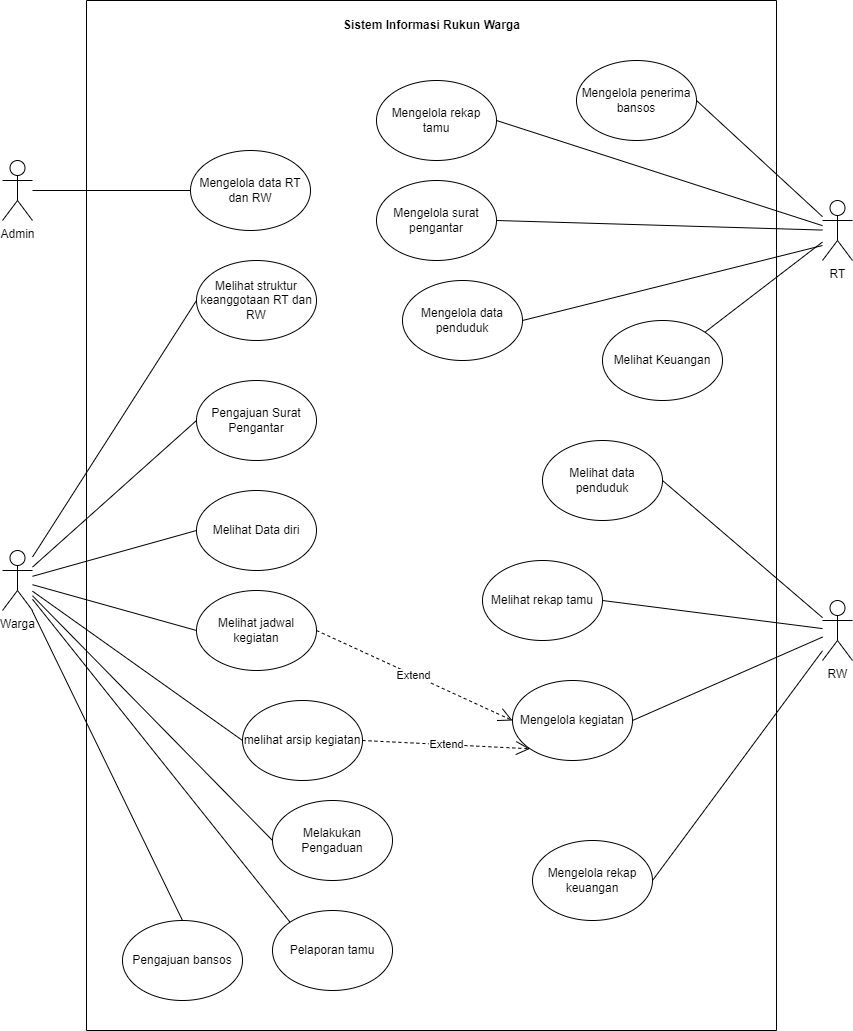

The diagram above was exported from draw.io. Its source (the exported page's mxGraphModel, read from the mxfile embedded in the PNG):
<mxGraphModel dx="136" dy="793" grid="1" gridSize="10" guides="1" tooltips="1" connect="1" arrows="1" fold="1" page="1" pageScale="1" pageWidth="827" pageHeight="1169" math="0" shadow="0">
  <root>
    <mxCell id="0" />
    <mxCell id="1" parent="0" />
    <mxCell id="EGKRXuhLqWim0iza0CtL-4" value="Admin" style="shape=umlActor;verticalLabelPosition=bottom;verticalAlign=top;html=1;outlineConnect=0;" parent="1" vertex="1">
      <mxGeometry x="880" y="200" width="30" height="60" as="geometry" />
    </mxCell>
    <mxCell id="EGKRXuhLqWim0iza0CtL-5" value="" style="swimlane;startSize=0;" parent="1" vertex="1">
      <mxGeometry x="964" y="40" width="690" height="1030" as="geometry" />
    </mxCell>
    <mxCell id="EGKRXuhLqWim0iza0CtL-6" value="&lt;div&gt;&lt;b&gt;Sistem Informasi Rukun Warga&lt;/b&gt;&lt;/div&gt;" style="text;html=1;align=center;verticalAlign=middle;resizable=0;points=[];autosize=1;strokeColor=none;fillColor=none;" parent="EGKRXuhLqWim0iza0CtL-5" vertex="1">
      <mxGeometry x="245" y="10" width="200" height="30" as="geometry" />
    </mxCell>
    <mxCell id="EGKRXuhLqWim0iza0CtL-7" value="Pengajuan Surat Pengantar" style="ellipse;whiteSpace=wrap;html=1;fontStyle=0" parent="EGKRXuhLqWim0iza0CtL-5" vertex="1">
      <mxGeometry x="110" y="380" width="120" height="80" as="geometry" />
    </mxCell>
    <mxCell id="EGKRXuhLqWim0iza0CtL-8" value="Melihat jadwal kegiatan" style="ellipse;whiteSpace=wrap;html=1;fontStyle=0" parent="EGKRXuhLqWim0iza0CtL-5" vertex="1">
      <mxGeometry x="110" y="590" width="120" height="80" as="geometry" />
    </mxCell>
    <mxCell id="EGKRXuhLqWim0iza0CtL-9" value="melihat arsip kegiatan" style="ellipse;whiteSpace=wrap;html=1;fontStyle=0" parent="EGKRXuhLqWim0iza0CtL-5" vertex="1">
      <mxGeometry x="156" y="700" width="120" height="80" as="geometry" />
    </mxCell>
    <mxCell id="EGKRXuhLqWim0iza0CtL-10" value="Melihat struktur keanggotaan RT dan RW" style="ellipse;whiteSpace=wrap;html=1;fontStyle=0" parent="EGKRXuhLqWim0iza0CtL-5" vertex="1">
      <mxGeometry x="110" y="260" width="120" height="80" as="geometry" />
    </mxCell>
    <mxCell id="EGKRXuhLqWim0iza0CtL-17" value="Mengelola data RT dan RW" style="ellipse;whiteSpace=wrap;html=1;fontStyle=0" parent="EGKRXuhLqWim0iza0CtL-5" vertex="1">
      <mxGeometry x="104" y="150" width="120" height="80" as="geometry" />
    </mxCell>
    <mxCell id="EGKRXuhLqWim0iza0CtL-11" value="Mengelola data penduduk" style="ellipse;whiteSpace=wrap;html=1;fontStyle=0" parent="EGKRXuhLqWim0iza0CtL-5" vertex="1">
      <mxGeometry x="316" y="280" width="120" height="80" as="geometry" />
    </mxCell>
    <mxCell id="EGKRXuhLqWim0iza0CtL-12" value="Mengelola rekap tamu" style="ellipse;whiteSpace=wrap;html=1;" parent="EGKRXuhLqWim0iza0CtL-5" vertex="1">
      <mxGeometry x="290" y="80" width="120" height="80" as="geometry" />
    </mxCell>
    <mxCell id="EGKRXuhLqWim0iza0CtL-13" value="Mengelola kegiatan" style="ellipse;whiteSpace=wrap;html=1;fontStyle=0" parent="EGKRXuhLqWim0iza0CtL-5" vertex="1">
      <mxGeometry x="426" y="680" width="120" height="80" as="geometry" />
    </mxCell>
    <mxCell id="EGKRXuhLqWim0iza0CtL-14" value="Mengelola rekap keuangan" style="ellipse;whiteSpace=wrap;html=1;fontStyle=0" parent="EGKRXuhLqWim0iza0CtL-5" vertex="1">
      <mxGeometry x="446" y="840" width="120" height="80" as="geometry" />
    </mxCell>
    <mxCell id="EGKRXuhLqWim0iza0CtL-16" value="Melihat rekap tamu" style="ellipse;whiteSpace=wrap;html=1;fontStyle=0" parent="EGKRXuhLqWim0iza0CtL-5" vertex="1">
      <mxGeometry x="396" y="560" width="120" height="80" as="geometry" />
    </mxCell>
    <mxCell id="EGKRXuhLqWim0iza0CtL-15" value="Mengelola penerima bansos" style="ellipse;whiteSpace=wrap;html=1;fontStyle=0" parent="EGKRXuhLqWim0iza0CtL-5" vertex="1">
      <mxGeometry x="490" y="60" width="120" height="80" as="geometry" />
    </mxCell>
    <mxCell id="A5KygEBcsK6sPkiepGyd-9" value="Extend" style="endArrow=open;endSize=12;dashed=1;html=1;rounded=0;entryX=0;entryY=0.5;entryDx=0;entryDy=0;exitX=1;exitY=0.5;exitDx=0;exitDy=0;" parent="EGKRXuhLqWim0iza0CtL-5" source="EGKRXuhLqWim0iza0CtL-8" target="EGKRXuhLqWim0iza0CtL-13" edge="1">
      <mxGeometry width="160" relative="1" as="geometry">
        <mxPoint x="370" y="650" as="sourcePoint" />
        <mxPoint x="290" y="650" as="targetPoint" />
        <mxPoint as="offset" />
      </mxGeometry>
    </mxCell>
    <mxCell id="A5KygEBcsK6sPkiepGyd-11" value="Extend" style="endArrow=open;endSize=12;dashed=1;html=1;rounded=0;entryX=0;entryY=1;entryDx=0;entryDy=0;exitX=1;exitY=0.5;exitDx=0;exitDy=0;" parent="EGKRXuhLqWim0iza0CtL-5" source="EGKRXuhLqWim0iza0CtL-9" target="EGKRXuhLqWim0iza0CtL-13" edge="1">
      <mxGeometry width="160" relative="1" as="geometry">
        <mxPoint x="240" y="640" as="sourcePoint" />
        <mxPoint x="470" y="650" as="targetPoint" />
        <mxPoint as="offset" />
      </mxGeometry>
    </mxCell>
    <mxCell id="EGKRXuhLqWim0iza0CtL-39" value="Mengelola surat pengantar" style="ellipse;whiteSpace=wrap;html=1;fontStyle=0" parent="EGKRXuhLqWim0iza0CtL-5" vertex="1">
      <mxGeometry x="290" y="180" width="120" height="80" as="geometry" />
    </mxCell>
    <mxCell id="2yDRxq-MBt-ZsL6c3dgV-4" value="Melihat data penduduk" style="ellipse;whiteSpace=wrap;html=1;fontStyle=0" parent="EGKRXuhLqWim0iza0CtL-5" vertex="1">
      <mxGeometry x="456" y="440" width="120" height="80" as="geometry" />
    </mxCell>
    <mxCell id="TZK4xm7WnGfKobzZAcOw-1" value="Melihat Data diri" style="ellipse;whiteSpace=wrap;html=1;fontStyle=0" parent="EGKRXuhLqWim0iza0CtL-5" vertex="1">
      <mxGeometry x="110" y="490" width="120" height="80" as="geometry" />
    </mxCell>
    <mxCell id="TZK4xm7WnGfKobzZAcOw-3" value="Melihat Keuangan" style="ellipse;whiteSpace=wrap;html=1;fontStyle=0" parent="EGKRXuhLqWim0iza0CtL-5" vertex="1">
      <mxGeometry x="516" y="320" width="120" height="80" as="geometry" />
    </mxCell>
    <mxCell id="CtdsxbuIjQ7OQ3JFv_BW-1" value="Melakukan Pengaduan" style="ellipse;whiteSpace=wrap;html=1;fontStyle=0" parent="EGKRXuhLqWim0iza0CtL-5" vertex="1">
      <mxGeometry x="186" y="800" width="120" height="80" as="geometry" />
    </mxCell>
    <mxCell id="rD8bl0cQ9GxiJ4ov6iTc-1" value="Pelaporan tamu" style="ellipse;whiteSpace=wrap;html=1;fontStyle=0" parent="EGKRXuhLqWim0iza0CtL-5" vertex="1">
      <mxGeometry x="186" y="910" width="120" height="80" as="geometry" />
    </mxCell>
    <mxCell id="OIDmPWQhZ1KmFhl4eau8-1" value="Pengajuan bansos" style="ellipse;whiteSpace=wrap;html=1;fontStyle=0" parent="EGKRXuhLqWim0iza0CtL-5" vertex="1">
      <mxGeometry x="36" y="920" width="120" height="80" as="geometry" />
    </mxCell>
    <mxCell id="EGKRXuhLqWim0iza0CtL-25" value="Warga" style="shape=umlActor;verticalLabelPosition=bottom;verticalAlign=top;html=1;outlineConnect=0;" parent="1" vertex="1">
      <mxGeometry x="880" y="590" width="30" height="60" as="geometry" />
    </mxCell>
    <mxCell id="EGKRXuhLqWim0iza0CtL-27" value="" style="endArrow=none;html=1;rounded=0;entryX=0;entryY=0.5;entryDx=0;entryDy=0;" parent="1" source="EGKRXuhLqWim0iza0CtL-25" target="EGKRXuhLqWim0iza0CtL-8" edge="1">
      <mxGeometry width="50" height="50" relative="1" as="geometry">
        <mxPoint x="893" y="323" as="sourcePoint" />
        <mxPoint x="1010" y="680" as="targetPoint" />
      </mxGeometry>
    </mxCell>
    <mxCell id="EGKRXuhLqWim0iza0CtL-29" value="" style="endArrow=none;html=1;rounded=0;entryX=0;entryY=0.5;entryDx=0;entryDy=0;" parent="1" source="EGKRXuhLqWim0iza0CtL-25" target="EGKRXuhLqWim0iza0CtL-7" edge="1">
      <mxGeometry width="50" height="50" relative="1" as="geometry">
        <mxPoint x="913" y="343" as="sourcePoint" />
        <mxPoint x="973.0000000000016" y="400" as="targetPoint" />
      </mxGeometry>
    </mxCell>
    <mxCell id="EGKRXuhLqWim0iza0CtL-23" value="RT" style="shape=umlActor;verticalLabelPosition=bottom;verticalAlign=top;html=1;outlineConnect=0;" parent="1" vertex="1">
      <mxGeometry x="1700" y="240" width="30" height="60" as="geometry" />
    </mxCell>
    <mxCell id="EGKRXuhLqWim0iza0CtL-32" value="" style="endArrow=none;html=1;rounded=0;exitX=1;exitY=0.5;exitDx=0;exitDy=0;" parent="1" source="EGKRXuhLqWim0iza0CtL-15" target="EGKRXuhLqWim0iza0CtL-23" edge="1">
      <mxGeometry width="50" height="50" relative="1" as="geometry">
        <mxPoint x="1513" y="300" as="sourcePoint" />
        <mxPoint x="1283" y="220" as="targetPoint" />
      </mxGeometry>
    </mxCell>
    <mxCell id="EGKRXuhLqWim0iza0CtL-24" value="RW" style="shape=umlActor;verticalLabelPosition=bottom;verticalAlign=top;html=1;outlineConnect=0;" parent="1" vertex="1">
      <mxGeometry x="1700" y="640" width="30" height="60" as="geometry" />
    </mxCell>
    <mxCell id="EGKRXuhLqWim0iza0CtL-30" value="" style="endArrow=none;html=1;rounded=0;exitX=1;exitY=0.5;exitDx=0;exitDy=0;" parent="1" source="EGKRXuhLqWim0iza0CtL-13" target="EGKRXuhLqWim0iza0CtL-24" edge="1">
      <mxGeometry width="50" height="50" relative="1" as="geometry">
        <mxPoint x="1513" y="680" as="sourcePoint" />
        <mxPoint x="1263" y="200" as="targetPoint" />
      </mxGeometry>
    </mxCell>
    <mxCell id="EGKRXuhLqWim0iza0CtL-31" value="" style="endArrow=none;html=1;rounded=0;exitX=1;exitY=0.5;exitDx=0;exitDy=0;" parent="1" source="EGKRXuhLqWim0iza0CtL-14" target="EGKRXuhLqWim0iza0CtL-24" edge="1">
      <mxGeometry width="50" height="50" relative="1" as="geometry">
        <mxPoint x="1412.9999999999966" y="780" as="sourcePoint" />
        <mxPoint x="1273" y="210" as="targetPoint" />
      </mxGeometry>
    </mxCell>
    <mxCell id="EGKRXuhLqWim0iza0CtL-34" value="" style="endArrow=none;html=1;rounded=0;entryX=1;entryY=0.5;entryDx=0;entryDy=0;" parent="1" source="EGKRXuhLqWim0iza0CtL-24" target="EGKRXuhLqWim0iza0CtL-16" edge="1">
      <mxGeometry width="50" height="50" relative="1" as="geometry">
        <mxPoint x="1173" y="383" as="sourcePoint" />
        <mxPoint x="1513" y="560" as="targetPoint" />
      </mxGeometry>
    </mxCell>
    <mxCell id="EGKRXuhLqWim0iza0CtL-41" value="" style="endArrow=none;html=1;rounded=0;exitX=1;exitY=0.5;exitDx=0;exitDy=0;" parent="1" source="EGKRXuhLqWim0iza0CtL-39" target="EGKRXuhLqWim0iza0CtL-23" edge="1">
      <mxGeometry width="50" height="50" relative="1" as="geometry">
        <mxPoint x="1700" y="666" as="sourcePoint" />
        <mxPoint x="1720" y="370" as="targetPoint" />
      </mxGeometry>
    </mxCell>
    <mxCell id="EGKRXuhLqWim0iza0CtL-42" value="" style="endArrow=none;html=1;rounded=0;entryX=0;entryY=0.5;entryDx=0;entryDy=0;" parent="1" source="EGKRXuhLqWim0iza0CtL-25" target="EGKRXuhLqWim0iza0CtL-9" edge="1">
      <mxGeometry width="50" height="50" relative="1" as="geometry">
        <mxPoint x="920" y="635" as="sourcePoint" />
        <mxPoint x="1060" y="680" as="targetPoint" />
      </mxGeometry>
    </mxCell>
    <mxCell id="EGKRXuhLqWim0iza0CtL-43" value="" style="endArrow=none;html=1;rounded=0;entryX=0;entryY=0.5;entryDx=0;entryDy=0;" parent="1" source="EGKRXuhLqWim0iza0CtL-25" target="EGKRXuhLqWim0iza0CtL-10" edge="1">
      <mxGeometry width="50" height="50" relative="1" as="geometry">
        <mxPoint x="920" y="624" as="sourcePoint" />
        <mxPoint x="1080" y="560" as="targetPoint" />
      </mxGeometry>
    </mxCell>
    <mxCell id="A5KygEBcsK6sPkiepGyd-2" value="" style="endArrow=none;html=1;rounded=0;exitX=1;exitY=0.5;exitDx=0;exitDy=0;" parent="1" source="EGKRXuhLqWim0iza0CtL-12" target="EGKRXuhLqWim0iza0CtL-23" edge="1">
      <mxGeometry width="50" height="50" relative="1" as="geometry">
        <mxPoint x="1540" y="270" as="sourcePoint" />
        <mxPoint x="1690" y="370" as="targetPoint" />
      </mxGeometry>
    </mxCell>
    <mxCell id="A5KygEBcsK6sPkiepGyd-4" value="" style="endArrow=none;html=1;rounded=0;exitX=1;exitY=0.5;exitDx=0;exitDy=0;" parent="1" source="EGKRXuhLqWim0iza0CtL-11" edge="1">
      <mxGeometry width="50" height="50" relative="1" as="geometry">
        <mxPoint x="1510" y="300" as="sourcePoint" />
        <mxPoint x="1700" y="285" as="targetPoint" />
      </mxGeometry>
    </mxCell>
    <mxCell id="EGKRXuhLqWim0iza0CtL-33" value="" style="endArrow=none;html=1;rounded=0;exitX=0;exitY=0.5;exitDx=0;exitDy=0;" parent="1" source="EGKRXuhLqWim0iza0CtL-17" target="EGKRXuhLqWim0iza0CtL-4" edge="1">
      <mxGeometry width="50" height="50" relative="1" as="geometry">
        <mxPoint x="1050" y="200" as="sourcePoint" />
        <mxPoint x="910" y="281.2903225806451" as="targetPoint" />
      </mxGeometry>
    </mxCell>
    <mxCell id="2yDRxq-MBt-ZsL6c3dgV-5" value="" style="endArrow=none;html=1;rounded=0;entryX=1;entryY=0.5;entryDx=0;entryDy=0;" parent="1" source="EGKRXuhLqWim0iza0CtL-24" target="2yDRxq-MBt-ZsL6c3dgV-4" edge="1">
      <mxGeometry width="50" height="50" relative="1" as="geometry">
        <mxPoint x="1740" y="600" as="sourcePoint" />
        <mxPoint x="1550" y="570" as="targetPoint" />
      </mxGeometry>
    </mxCell>
    <mxCell id="TZK4xm7WnGfKobzZAcOw-2" value="" style="endArrow=none;html=1;rounded=0;entryX=0;entryY=0.5;entryDx=0;entryDy=0;" parent="1" source="EGKRXuhLqWim0iza0CtL-25" target="TZK4xm7WnGfKobzZAcOw-1" edge="1">
      <mxGeometry width="50" height="50" relative="1" as="geometry">
        <mxPoint x="920" y="617" as="sourcePoint" />
        <mxPoint x="1084" y="470" as="targetPoint" />
      </mxGeometry>
    </mxCell>
    <mxCell id="CtdsxbuIjQ7OQ3JFv_BW-2" value="" style="endArrow=none;html=1;rounded=0;entryX=0;entryY=0.5;entryDx=0;entryDy=0;" parent="1" source="EGKRXuhLqWim0iza0CtL-25" target="CtdsxbuIjQ7OQ3JFv_BW-1" edge="1">
      <mxGeometry width="50" height="50" relative="1" as="geometry">
        <mxPoint x="920" y="660" as="sourcePoint" />
        <mxPoint x="1094" y="930" as="targetPoint" />
      </mxGeometry>
    </mxCell>
    <mxCell id="rD8bl0cQ9GxiJ4ov6iTc-2" value="" style="endArrow=none;html=1;rounded=0;entryX=0;entryY=0;entryDx=0;entryDy=0;" parent="1" source="EGKRXuhLqWim0iza0CtL-25" target="rD8bl0cQ9GxiJ4ov6iTc-1" edge="1">
      <mxGeometry width="50" height="50" relative="1" as="geometry">
        <mxPoint x="920" y="653" as="sourcePoint" />
        <mxPoint x="1084" y="910" as="targetPoint" />
      </mxGeometry>
    </mxCell>
    <mxCell id="rD8bl0cQ9GxiJ4ov6iTc-3" value="" style="endArrow=none;html=1;rounded=0;exitX=1;exitY=0;exitDx=0;exitDy=0;" parent="1" source="TZK4xm7WnGfKobzZAcOw-3" target="EGKRXuhLqWim0iza0CtL-23" edge="1">
      <mxGeometry width="50" height="50" relative="1" as="geometry">
        <mxPoint x="1410" y="370" as="sourcePoint" />
        <mxPoint x="1710" y="295" as="targetPoint" />
      </mxGeometry>
    </mxCell>
    <mxCell id="OIDmPWQhZ1KmFhl4eau8-2" value="" style="endArrow=none;html=1;rounded=0;entryX=0.5;entryY=0;entryDx=0;entryDy=0;" parent="1" source="EGKRXuhLqWim0iza0CtL-25" target="OIDmPWQhZ1KmFhl4eau8-1" edge="1">
      <mxGeometry width="50" height="50" relative="1" as="geometry">
        <mxPoint x="920" y="649" as="sourcePoint" />
        <mxPoint x="1178" y="972" as="targetPoint" />
      </mxGeometry>
    </mxCell>
  </root>
</mxGraphModel>